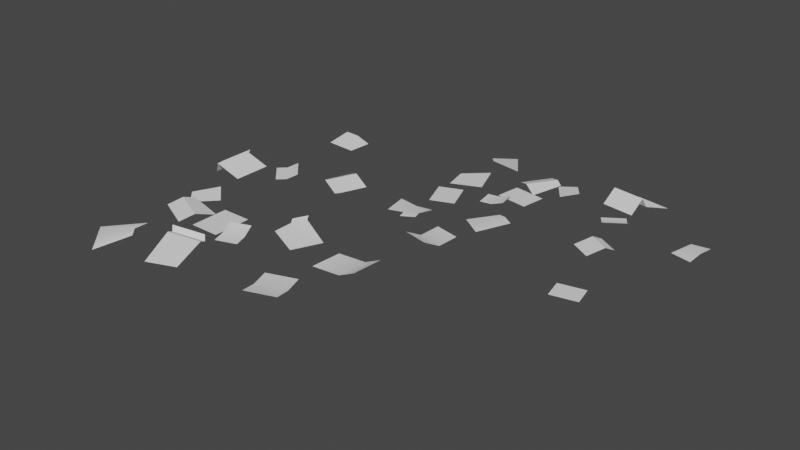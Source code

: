 # Source: papersOnGround.blend  (saved by Blender 3.6.13; exported with 4.5.12 LTS)
import bpy
from mathutils import Matrix  # noqa: F401  (used for matrix-valued properties, if any)

bpy.ops.wm.read_factory_settings(use_empty=True)
scene = bpy.context.scene
scene.name = 'Scene'

# ---- collections
col_collection = bpy.data.collections.new('Collection'); scene.collection.children.link(col_collection)

# ---- node groups
ng_auto_smooth = bpy.data.node_groups.new('Auto Smooth', 'GeometryNodeTree')
_s = ng_auto_smooth.interface.new_socket(name='Geometry', in_out='OUTPUT', socket_type='NodeSocketGeometry')
_s = ng_auto_smooth.interface.new_socket(name='Geometry', in_out='INPUT', socket_type='NodeSocketGeometry')
_s = ng_auto_smooth.interface.new_socket(name='Angle', in_out='INPUT', socket_type='NodeSocketFloat')
_s.subtype = 'ANGLE'
_s.min_value = 0.0
_s.max_value = 3.142
ng_auto_smooth.is_modifier = True
_N = ng_auto_smooth.nodes; _L = ng_auto_smooth.links
n0 = _N.new('NodeGroupOutput'); n0.name = 'Group Output'; n0.location = (480, -100)
n1 = _N.new('NodeGroupInput'); n1.name = 'Group Input'; n1.location = (-420, -300)
n2 = _N.new('NodeGroupInput'); n2.name = 'Group Input.001'; n2.location = (-60, -100)
n3 = _N.new('GeometryNodeSetShadeSmooth'); n3.name = 'Set Shade Smooth'; n3.location = (120, -100)
n3.domain = 'EDGE'
n4 = _N.new('GeometryNodeSetShadeSmooth'); n4.name = 'Set Shade Smooth.001'; n4.location = (300, -100)
n5 = _N.new('GeometryNodeInputMeshEdgeAngle'); n5.name = 'Edge Angle'; n5.location = (-420, -220)
n6 = _N.new('GeometryNodeInputEdgeSmooth'); n6.name = 'Is Edge Smooth'; n6.location = (-60, -160)
n7 = _N.new('GeometryNodeInputShadeSmooth'); n7.name = 'Is Face Smooth'; n7.location = (-240, -340)
n8 = _N.new('FunctionNodeBooleanMath'); n8.name = 'Boolean Math'; n8.location = (-60, -220)
n9 = _N.new('FunctionNodeCompare'); n9.name = 'Compare'; n9.location = (-240, -180)
n9.operation = 'LESS_EQUAL'
_L.new(n5.outputs[0], n9.inputs[0])
_L.new(n4.outputs[0], n0.inputs[0])
_L.new(n1.outputs[1], n9.inputs[1])
_L.new(n9.outputs[0], n8.inputs[0])
_L.new(n7.outputs[0], n8.inputs[1])
_L.new(n2.outputs[0], n3.inputs[0])
_L.new(n6.outputs[0], n3.inputs[1])
_L.new(n3.outputs[0], n4.inputs[0])
_L.new(n8.outputs[0], n3.inputs[2])
n0.is_active_output = True

# ---- world
world_world = bpy.data.worlds.new('World'); scene.world = world_world
world_world.use_nodes = True; world_world.node_tree.nodes.clear()
_N = world_world.node_tree.nodes; _L = world_world.node_tree.links
n0 = _N.new('ShaderNodeOutputWorld'); n0.name = 'World Output'; n0.location = (300, 300)
n1 = _N.new('ShaderNodeBackground'); n1.name = 'Background'; n1.location = (10, 300)
n1.inputs[0].default_value = (0.05088, 0.05088, 0.05088, 1.0)
_L.new(n1.outputs[0], n0.inputs[0])
n0.is_active_output = True
world_world.color = (0.05088, 0.05088, 0.05088)
world_world.use_sun_shadow = False
world_world.sun_shadow_jitter_overblur = 0.0

# ---- meshes
me_plane_001 = bpy.data.meshes.new('Plane.001')
me_plane_001.from_pydata([(-1.186, -1.525, 0.01805), (-0.8846, -1.525, 0.01805), (-1.186, -1.141, 0.01805), (-0.8846, -1.141, 0.01805), (-1.824, -0.6469, 0.1309), (-1.597, -0.6068, 0.01805), (-1.824, -0.263, 0.1309), (-1.597, -0.2229, 0.01805), (-0.8202, -0.1225, 0.07258), (-0.6241, -0.2012, 0.01805), (-0.7201, 0.127, 0.07258), (-0.524, 0.04828, 0.01805), (0.107, 0.2105, 0.01805), (0.3334, 0.2976, 0.01805), (-0.003834, 0.4985, 0.01805), (0.2225, 0.5856, 0.01805), (-0.9782, -2.225, 0.01805), (-0.6966, -2.116, 0.01805), (-1.104, -1.862, 0.1116), (-0.8317, -1.74, 0.05799), (-1.781, -2.071, 0.01805), (-1.571, -2.287, 0.01805), (-1.475, -1.786, 0.04537), (-1.326, -2.038, 0.1378), (-1.712, -1.077, 0.01805), (-1.561, -1.233, 0.01805), (-1.517, -0.8897, 0.06235), (-1.362, -1.037, 0.02146), (-0.1763, -1.322, 0.02907), (-0.04841, -1.048, 0.02907), (-0.524, -1.159, 0.02907), (-0.3961, -0.8858, 0.07443), (-1.31, -1.578, 0.02907), (-1.168, -1.262, 0.02367), (-1.658, -1.415, 0.02907), (-1.543, -1.184, 0.05076), (-1.291, -0.3957, 0.02907), (-1.137, -0.2514, 0.07443), (-1.475, -0.1993, 0.02907), (-1.321, -0.05502, 0.07443), (-1.2, 0.5852, 0.02907), (-1.183, 0.8271, 0.02907), (-1.508, 0.6069, 0.02907), (-1.491, 0.8488, 0.07443), (0.4316, -1.376, 0.02907), (0.4528, -1.075, 0.02907), (0.1628, -1.403, 0.02907), (0.184, -1.102, 0.02907), (0.06606, -2.092, 0.07443), (0.3513, -1.993, 0.07443), (-0.05935, -1.729, 0.02907), (0.2258, -1.63, 0.02907), (-0.8045, -1.608, 0.02907), (-0.6001, -1.538, 0.02907), (-0.8944, -1.348, 0.07443), (-0.69, -1.278, 0.07443), (-1.246, -1.441, 0.07443), (-1.594, -1.279, 0.07443), (-0.8494, -1.478, 0.02907), (-0.6451, -1.408, 0.02907), (0.003355, -1.91, 0.02907), (0.2885, -1.812, 0.02907), (-0.1124, -1.185, 0.02907), (-0.4601, -1.022, 0.07443), (-1.214, -0.3236, 0.02907), (-1.398, -0.1272, 0.02907), (-1.354, 0.596, 0.02907), (-1.337, 0.838, 0.07443), (0.6181, -1.399, 0.1252), (0.6393, -1.098, 0.1252), (-1.874, -0.6229, 0.02432), (-1.874, -0.239, 0.02432), (-2.008, -0.4366, 0.02944), (-2.008, -0.05266, 0.02944), (-0.9156, -0.07954, 0.02899), (-0.8155, 0.17, 0.02899), (0.5864, 0.9432, 0.02233), (0.5484, 0.695, 0.02233), (0.9021, 0.8949, 0.02233), (0.8641, 0.6467, 0.02233), (1.389, 1.357, 0.1162), (1.393, 1.165, 0.02233), (1.705, 1.309, 0.1162), (1.709, 1.117, 0.02233), (1.694, 0.4654, 0.0677), (1.604, 0.314, 0.02233), (1.886, 0.3517, 0.0677), (1.797, 0.2003, 0.02233), (1.851, -0.339, 0.02233), (1.894, -0.5362, 0.02233), (2.102, -0.2842, 0.02233), (2.145, -0.4813, 0.02233), (-0.0154, 0.8602, 0.02233), (0.03827, 0.6149, 0.02233), (0.2986, 0.9183, 0.1001), (0.3645, 0.6786, 0.05556), (0.2124, 1.501, 0.02233), (0.00786, 1.355, 0.02233), (0.4084, 1.213, 0.04506), (0.1823, 1.123, 0.122), (1.021, 1.319, 0.02233), (0.8741, 1.215, 0.02233), (1.15, 1.135, 0.05919), (1.01, 1.026, 0.02517), (0.6263, 0.08691, 0.0315), (0.835, -0.05268, 0.0315), (0.8039, 0.3524, 0.0315), (1.013, 0.2128, 0.06923), (0.5583, 1.051, 0.0315), (0.8002, 0.8951, 0.027), (0.7359, 1.317, 0.0315), (0.9114, 1.194, 0.04954), (1.528, 0.8873, 0.0315), (1.628, 0.7422, 0.06923), (1.713, 1.014, 0.0315), (1.812, 0.8684, 0.06923), (2.324, 0.6887, 0.0315), (2.52, 0.6442, 0.0315), (2.38, 0.9391, 0.0315), (2.577, 0.8946, 0.06923), (0.5048, -0.4061, 0.0315), (0.7497, -0.4615, 0.0315), (0.5168, -0.1818, 0.0315), (0.7617, -0.2371, 0.0315), (-0.03729, -0.01547, 0.06923), (0.007865, -0.2624, 0.06923), (0.2769, 0.04198, 0.0315), (0.3215, -0.2072, 0.11), (0.4698, 0.6396, 0.0315), (0.5022, 0.4627, 0.0315), (0.695, 0.6808, 0.06923), (0.7274, 0.5038, 0.06923), (0.6627, 0.9816, 0.06923), (0.8403, 1.247, 0.06923), (0.5824, 0.6602, 0.0315), (0.6148, 0.4832, 0.0315), (0.1198, 0.01325, 0.0315), (0.1655, -0.2315, 0.07988), (0.7306, 0.01711, 0.0315), (0.9082, 0.2826, 0.06923), (1.578, 0.8148, 0.0315), (1.763, 0.941, 0.0315), (2.352, 0.8139, 0.0315), (2.549, 0.7694, 0.06923), (0.4627, -0.5567, 0.1114), (0.7075, -0.612, 0.1114), (1.415, 1.395, 0.02755), (1.731, 1.346, 0.02755), (1.585, 1.482, 0.03181), (1.901, 1.433, 0.03181), (1.741, 0.5385, 0.03143), (1.934, 0.4247, 0.03143), (0.3284, -0.2681, 0.09682), (0.1724, -0.2924, 0.06672), (-0.4186, -0.8444, 0.09443), (-0.4826, -0.9811, 0.09443), (-0.844, -0.1779, 0.07934), (-0.6479, -0.2566, 0.02481), (-1.529, -2.35, -0.009083), (-1.284, -2.1, 0.1107), (-1.118, -1.803, 0.0852), (-0.8457, -1.681, 0.03163), (-1.154, -1.767, 0.1247), (-0.8814, -1.645, 0.07117)], [], [(0, 1, 3, 2), (4, 5, 7, 6), (8, 9, 11, 10), (12, 13, 15, 14), (16, 17, 19, 18), (20, 21, 23, 22), (24, 25, 27, 26), (62, 29, 31, 63), (56, 33, 35, 57), (64, 37, 39, 65), (66, 67, 43, 42), (44, 45, 47, 46), (60, 61, 51, 50), (58, 59, 55, 54), (32, 56, 57, 34), (52, 53, 59, 58), (48, 49, 61, 60), (28, 62, 63, 30), (36, 64, 65, 38), (40, 41, 67, 66), (45, 44, 68, 69), (4, 6, 71, 70), (70, 71, 73, 72), (8, 10, 75, 74), (76, 77, 79, 78), (80, 81, 83, 82), (84, 85, 87, 86), (88, 89, 91, 90), (92, 93, 95, 94), (96, 97, 99, 98), (100, 101, 103, 102), (138, 105, 107, 139), (132, 109, 111, 133), (140, 113, 115, 141), (142, 143, 119, 118), (120, 121, 123, 122), (136, 137, 127, 126), (134, 135, 131, 130), (108, 132, 133, 110), (128, 129, 135, 134), (124, 125, 137, 136), (104, 138, 139, 106), (112, 140, 141, 114), (116, 117, 143, 142), (121, 120, 144, 145), (80, 82, 147, 146), (146, 147, 149, 148), (84, 86, 151, 150), (127, 137, 153, 152), (63, 31, 154, 155), (9, 8, 156, 157), (23, 21, 158, 159), (18, 19, 161, 160), (160, 161, 163, 162)])
me_plane_001.polygons.foreach_set('use_smooth', [True] * 54)
_uv = me_plane_001.uv_layers.new(name='UVMap')
_uv.uv.foreach_set('vector', [0.0, 0.0, 1.0, 0.0, 1.0, 1.0, 0.0, 1.0, 0.0, 0.0, 1.0, 0.0, 1.0, 1.0, 0.0, 1.0, 0.0, 0.0, 1.0, 0.0, 1.0, 1.0, 0.0, 1.0, 0.0, 0.0, 1.0, 0.0, 1.0, 1.0, 0.0, 1.0, 0.0, 0.0, 1.0, 0.0, 1.0, 1.0, 0.0, 1.0, 0.0, 0.0, 1.0, 0.0, 1.0, 1.0, 0.0, 1.0, 0.0, 0.0, 1.0, 0.0, 1.0, 1.0, 0.0, 1.0, 0.5, 0.0, 1.0, 0.0, 1.0, 1.0, 0.5, 1.0, 0.5, 0.0, 1.0, 0.0, 1.0, 1.0, 0.5, 1.0, 0.5, 0.0, 1.0, 0.0, 1.0, 1.0, 0.5, 1.0, 0.0, 0.5, 1.0, 0.5, 1.0, 1.0, 0.0, 1.0, 0.0, 0.0, 1.0, 0.0, 1.0, 1.0, 0.0, 1.0, 0.0, 0.5, 1.0, 0.5, 1.0, 1.0, 0.0, 1.0, 0.0, 0.5, 1.0, 0.5, 1.0, 1.0, 0.0, 1.0, 0.0, 0.0, 0.5, 0.0, 0.5, 1.0, 0.0, 1.0, 0.0, 0.0, 1.0, 0.0, 1.0, 0.5, 0.0, 0.5, 0.0, 0.0, 1.0, 0.0, 1.0, 0.5, 0.0, 0.5, 0.0, 0.0, 0.5, 0.0, 0.5, 1.0, 0.0, 1.0, 0.0, 0.0, 0.5, 0.0, 0.5, 1.0, 0.0, 1.0, 0.0, 0.0, 1.0, 0.0, 1.0, 0.5, 0.0, 0.5, 1.0, 0.0, 0.0, 0.0, 0.0, 0.0, 1.0, 0.0, 0.0, 0.0, 0.0, 1.0, 0.0, 1.0, 0.0, 0.0, 0.0, 0.0, 0.0, 1.0, 0.0, 1.0, 0.0, 0.0, 0.0, 0.0, 0.0, 1.0, 0.0, 1.0, 0.0, 0.0, 0.0, 0.0, 1.0, 0.0, 1.0, 1.0, 0.0, 1.0, 0.0, 0.0, 1.0, 0.0, 1.0, 1.0, 0.0, 1.0, 0.0, 0.0, 1.0, 0.0, 1.0, 1.0, 0.0, 1.0, 0.0, 0.0, 1.0, 0.0, 1.0, 1.0, 0.0, 1.0, 0.0, 0.0, 1.0, 0.0, 1.0, 1.0, 0.0, 1.0, 0.0, 0.0, 1.0, 0.0, 1.0, 1.0, 0.0, 1.0, 0.0, 0.0, 1.0, 0.0, 1.0, 1.0, 0.0, 1.0, 0.5, 0.0, 1.0, 0.0, 1.0, 1.0, 0.5, 1.0, 0.5, 0.0, 1.0, 0.0, 1.0, 1.0, 0.5, 1.0, 0.5, 0.0, 1.0, 0.0, 1.0, 1.0, 0.5, 1.0, 0.0, 0.5, 1.0, 0.5, 1.0, 1.0, 0.0, 1.0, 0.0, 0.0, 1.0, 0.0, 1.0, 1.0, 0.0, 1.0, 0.0, 0.5, 1.0, 0.5, 1.0, 1.0, 0.0, 1.0, 0.0, 0.5, 1.0, 0.5, 1.0, 1.0, 0.0, 1.0, 0.0, 0.0, 0.5, 0.0, 0.5, 1.0, 0.0, 1.0, 0.0, 0.0, 1.0, 0.0, 1.0, 0.5, 0.0, 0.5, 0.0, 0.0, 1.0, 0.0, 1.0, 0.5, 0.0, 0.5, 0.0, 0.0, 0.5, 0.0, 0.5, 1.0, 0.0, 1.0, 0.0, 0.0, 0.5, 0.0, 0.5, 1.0, 0.0, 1.0, 0.0, 0.0, 1.0, 0.0, 1.0, 0.5, 0.0, 0.5, 1.0, 0.0, 0.0, 0.0, 0.0, 0.0, 1.0, 0.0, 0.0, 0.0, 0.0, 1.0, 0.0, 1.0, 0.0, 0.0, 0.0, 0.0, 0.0, 1.0, 0.0, 1.0, 0.0, 0.0, 0.0, 0.0, 0.0, 1.0, 0.0, 1.0, 0.0, 0.0, 1.0, 1.0, 1.0, 0.5, 1.0, 0.5, 1.0, 1.0, 0.5, 1.0, 1.0, 1.0, 1.0, 1.0, 0.5, 1.0, 1.0, 0.0, 0.0, 0.0, 0.0, 0.0, 1.0, 0.0, 1.0, 1.0, 1.0, 0.0, 1.0, 0.0, 1.0, 1.0, 0.0, 1.0, 1.0, 1.0, 1.0, 1.0, 0.0, 1.0, 0.0, 1.0, 1.0, 1.0, 1.0, 1.0, 0.0, 1.0])
me_plane_001.update()

# ---- objects
ob_mesh_papersonground = bpy.data.objects.new('mesh_papersonground', me_plane_001)

# ---- transforms, parenting, visibility, modifiers, constraints
ob_mesh_papersonground.location = (0.0, 0.0, 0.0)
_m = ob_mesh_papersonground.modifiers.new('Auto Smooth', 'NODES')
_m.node_group = ng_auto_smooth
_gi = [s.identifier for s in ng_auto_smooth.interface.items_tree if s.item_type == 'SOCKET' and s.in_out == 'INPUT']
_m[_gi[1]] = 0.5236  # Angle

# ---- collection membership
col_collection.objects.link(ob_mesh_papersonground)

# ---- scene / render settings (as saved in the file)
scene.frame_start = 1; scene.frame_end = 250; scene.frame_set(1)
scene.render.engine = 'BLENDER_EEVEE_NEXT'
scene.cycles.sampling_pattern = 'TABULATED_SOBOL'
scene.view_settings.view_transform = 'Filmic'
bpy.context.view_layer.update()

# ---- added for rendering (the .blend has no active camera and no usable light): camera, sun
cam_auto = bpy.data.cameras.new('AutoCamera')
cam_auto.lens = 50.0
cam_auto.sensor_width = 36.0
cam_auto.clip_end = 1000.0
ob_auto_camera = bpy.data.objects.new('AutoCamera', cam_auto)
scene.collection.objects.link(ob_auto_camera)
ob_auto_camera.location = (5.82572, -7.07378, 4.49731)
ob_auto_camera.rotation_euler = (1.09748, -7.21219e-08, 0.694738)
scene.camera = ob_auto_camera
light_auto_sun = bpy.data.lights.new('AutoSun', 'SUN')
light_auto_sun.energy = 3.0
light_auto_sun.angle = 0.0523599
ob_auto_sun = bpy.data.objects.new('AutoSun', light_auto_sun)
scene.collection.objects.link(ob_auto_sun)
ob_auto_sun.rotation_euler = (0.872665, 0.174533, 0.523599)
bpy.context.view_layer.update()

